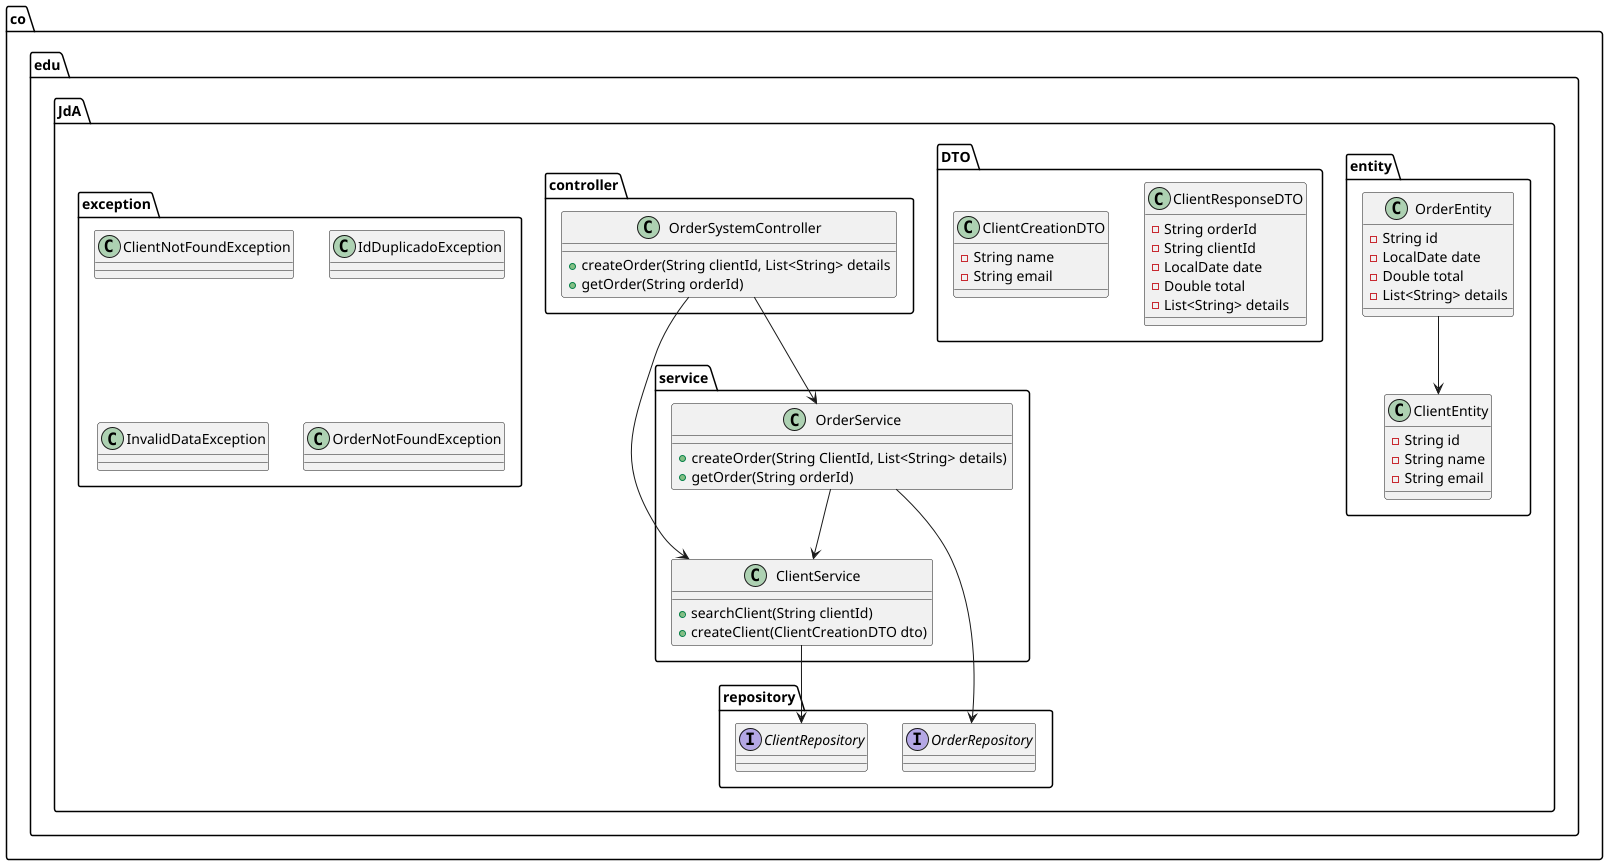

The diagram above was rendered by PlantUML. Its source (embedded in the PNG):
@startuml
package "co.edu.JdA.entity" {
    class ClientEntity {
        - String id
        - String name
        - String email
    }
    class OrderEntity {
        - String id
        - LocalDate date
        - Double total
        - List<String> details
    }
}

package "co.edu.JdA.DTO" {
    class ClientResponseDTO {
        - String orderId
        - String clientId
        - LocalDate date
        - Double total
        - List<String> details
    }
    class ClientCreationDTO {
        - String name
        - String email
    }
}

package "co.edu.JdA.service" {
    class ClientService {
        + searchClient(String clientId)
        + createClient(ClientCreationDTO dto)
    }
    class OrderService {
        + createOrder(String ClientId, List<String> details)
        + getOrder(String orderId)
    }
}

package "co.edu.JdA.repository" {
    interface ClientRepository
    interface OrderRepository
}

package "co.edu.JdA.controller" {
    class OrderSystemController {
        + createOrder(String clientId, List<String> details
        + getOrder(String orderId)
    }
}

package "co.edu.JdA.exception" {
    class ClientNotFoundException
    class IdDuplicadoException
    class InvalidDataException
    class OrderNotFoundException
}

' Relaciones
ClientService --> ClientRepository
OrderService --> OrderRepository
OrderService --> ClientService
OrderSystemController --> OrderService
OrderSystemController --> ClientService
OrderEntity --> ClientEntity
@enduml